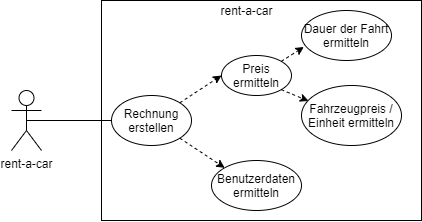

The diagram above was exported from draw.io. Its source (the exported page's mxGraphModel, read from the mxfile embedded in the PNG):
<mxGraphModel dx="853" dy="501" grid="1" gridSize="10" guides="1" tooltips="1" connect="1" arrows="1" fold="1" page="1" pageScale="1" pageWidth="827" pageHeight="1169" math="0" shadow="0">
  <root>
    <mxCell id="0" />
    <mxCell id="1" parent="0" />
    <mxCell id="2" value="rent-a-car" style="shape=umlActor;verticalLabelPosition=bottom;labelBackgroundColor=#ffffff;verticalAlign=top;html=1;outlineConnect=0;" vertex="1" parent="1">
      <mxGeometry x="90" y="150" width="30" height="60" as="geometry" />
    </mxCell>
    <mxCell id="3" value="" style="rounded=0;whiteSpace=wrap;html=1;" vertex="1" parent="1">
      <mxGeometry x="180" y="60" width="320" height="220" as="geometry" />
    </mxCell>
    <mxCell id="4" style="edgeStyle=none;rounded=0;orthogonalLoop=1;jettySize=auto;html=1;exitX=1;exitY=0;exitDx=0;exitDy=0;entryX=0;entryY=0.5;entryDx=0;entryDy=0;dashed=1;endArrow=classic;endFill=1;" edge="1" source="6" target="11" parent="1">
      <mxGeometry relative="1" as="geometry" />
    </mxCell>
    <mxCell id="5" style="edgeStyle=none;rounded=0;orthogonalLoop=1;jettySize=auto;html=1;exitX=1;exitY=1;exitDx=0;exitDy=0;entryX=0;entryY=0;entryDx=0;entryDy=0;dashed=1;endArrow=classic;endFill=1;" edge="1" source="6" target="12" parent="1">
      <mxGeometry relative="1" as="geometry" />
    </mxCell>
    <mxCell id="6" value="Rechnung erstellen" style="ellipse;whiteSpace=wrap;html=1;" vertex="1" parent="1">
      <mxGeometry x="190" y="155" width="80" height="50" as="geometry" />
    </mxCell>
    <mxCell id="7" value="Dauer der Fahrt ermitteln" style="ellipse;whiteSpace=wrap;html=1;" vertex="1" parent="1">
      <mxGeometry x="380" y="70" width="90" height="50" as="geometry" />
    </mxCell>
    <mxCell id="8" value="Fahrzeugpreis / Einheit ermitteln" style="ellipse;whiteSpace=wrap;html=1;" vertex="1" parent="1">
      <mxGeometry x="380" y="145" width="100" height="60" as="geometry" />
    </mxCell>
    <mxCell id="9" style="edgeStyle=none;rounded=0;orthogonalLoop=1;jettySize=auto;html=1;exitX=1;exitY=0;exitDx=0;exitDy=0;entryX=0.026;entryY=0.73;entryDx=0;entryDy=0;entryPerimeter=0;dashed=1;endArrow=classic;endFill=1;" edge="1" source="11" target="7" parent="1">
      <mxGeometry relative="1" as="geometry" />
    </mxCell>
    <mxCell id="10" style="edgeStyle=none;rounded=0;orthogonalLoop=1;jettySize=auto;html=1;exitX=1;exitY=1;exitDx=0;exitDy=0;entryX=0.07;entryY=0.258;entryDx=0;entryDy=0;entryPerimeter=0;dashed=1;endArrow=classic;endFill=1;" edge="1" source="11" target="8" parent="1">
      <mxGeometry relative="1" as="geometry" />
    </mxCell>
    <mxCell id="11" value="Preis ermitteln" style="ellipse;whiteSpace=wrap;html=1;" vertex="1" parent="1">
      <mxGeometry x="300" y="115" width="70" height="40" as="geometry" />
    </mxCell>
    <mxCell id="12" value="Benutzerdaten ermitteln" style="ellipse;whiteSpace=wrap;html=1;" vertex="1" parent="1">
      <mxGeometry x="290" y="220" width="90" height="50" as="geometry" />
    </mxCell>
    <mxCell id="13" style="edgeStyle=none;rounded=0;orthogonalLoop=1;jettySize=auto;html=1;exitX=0.5;exitY=0.5;exitDx=0;exitDy=0;exitPerimeter=0;entryX=0;entryY=0.5;entryDx=0;entryDy=0;endArrow=none;endFill=0;" edge="1" source="2" target="6" parent="1">
      <mxGeometry relative="1" as="geometry" />
    </mxCell>
    <mxCell id="14" value="rent-a-car" style="text;html=1;align=center;verticalAlign=middle;resizable=0;points=[];autosize=1;" vertex="1" parent="1">
      <mxGeometry x="290" y="60" width="70" height="20" as="geometry" />
    </mxCell>
  </root>
</mxGraphModel>